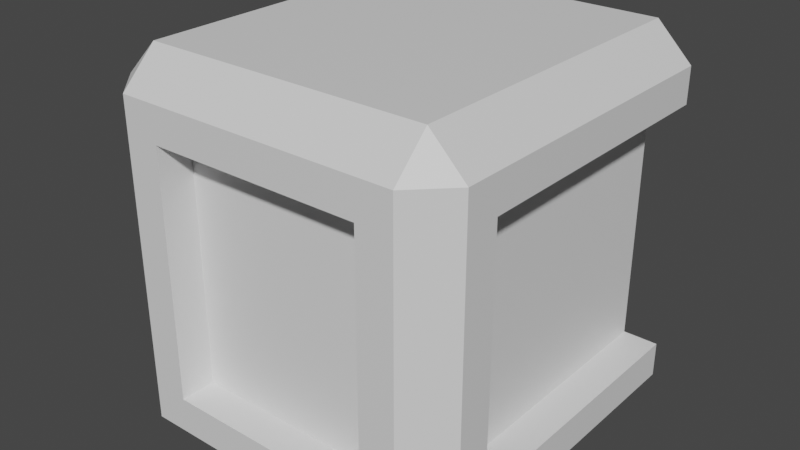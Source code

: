 # Source: Wall1.blend  (saved by Blender 3.6.11; exported with 4.5.12 LTS)
import bpy
from mathutils import Matrix  # noqa: F401  (used for matrix-valued properties, if any)

bpy.ops.wm.read_factory_settings(use_empty=True)
scene = bpy.context.scene
scene.name = 'Scene'

# ---- collections
col_collection = bpy.data.collections.new('Collection'); scene.collection.children.link(col_collection)

# ---- materials (node trees are filled in below, after node groups)
mat_material = bpy.data.materials.new('Material')
mat_material.alpha_threshold = 0.0
mat_material.use_transparent_shadow = False
mat_material.roughness = 0.5
mat_material.line_color = (0.0, 0.0, 0.0, 1.0)

# ---- material node trees
mat_material.use_nodes = True; mat_material.node_tree.nodes.clear()
_N = mat_material.node_tree.nodes; _L = mat_material.node_tree.links
n0 = _N.new('ShaderNodeOutputMaterial'); n0.name = 'Material Output'; n0.location = (300, 300)
n1 = _N.new('ShaderNodeBsdfPrincipled'); n1.name = 'Principled BSDF'; n1.location = (10, 300)
n1.distribution = 'GGX'
n1.subsurface_method = 'RANDOM_WALK_SKIN'
n1.inputs[3].default_value = 1.45
n1.inputs[27].default_value = (0.0, 0.0, 0.0, 1.0)
n1.inputs[28].default_value = 1.0
_L.new(n1.outputs[0], n0.inputs[0])
n0.is_active_output = True

# ---- world
world_world = bpy.data.worlds.new('World'); scene.world = world_world
world_world.use_nodes = True; world_world.node_tree.nodes.clear()
_N = world_world.node_tree.nodes; _L = world_world.node_tree.links
n0 = _N.new('ShaderNodeOutputWorld'); n0.name = 'World Output'; n0.location = (300, 300)
n1 = _N.new('ShaderNodeBackground'); n1.name = 'Background'; n1.location = (10, 300)
n1.inputs[0].default_value = (0.05088, 0.05088, 0.05088, 1.0)
_L.new(n1.outputs[0], n0.inputs[0])
n0.is_active_output = True
world_world.color = (0.05088, 0.05088, 0.05088)
world_world.use_sun_shadow = False
world_world.sun_shadow_jitter_overblur = 0.0

# ---- meshes
me_cube = bpy.data.meshes.new('Cube')
me_cube.from_pydata([(0.8, 1.0, 1.0), (0.8, -0.8, 1.0), (0.6, -1.0, 0.6), (0.6, -1.0, -0.8), (-0.8, 1.0, 1.0), (-1.0, -0.8, 0.8), (-0.6, -1.0, 0.6), (-0.8, -0.8, 1.0), (-0.6, -1.0, -0.8), (-1.0, -0.8, -1.0), (1.0, -0.8, -1.0), (1.0, -0.8, 0.8), (1.0, 1.0, 0.8), (1.0, 1.0, -1.0), (-1.0, 1.0, 0.8), (-1.0, 1.0, -1.0), (-1.0, -0.6, 0.6), (-1.0, -0.6, -0.8), (-1.0, 0.8, 0.6), (-1.0, 0.8, -0.8), (1.0, 0.8, 0.6), (1.0, 1.0, 0.6), (1.0, 1.0, -0.8), (1.0, 0.8, -0.8), (1.0, -0.6, 0.6), (1.0, -0.6, -0.8), (0.8, -0.6, -0.8), (0.8, -0.6, 0.6), (0.8, 0.8, 0.6), (0.8, 0.8, -0.8), (0.8, 1.0, 0.6), (0.8, 1.0, -0.8), (-1.0, 1.0, -0.8), (-1.0, 1.0, 0.6), (-0.8, -0.6, 0.6), (-0.8, -0.6, -0.8), (-0.8, 0.8, 0.6), (-0.8, 0.8, -0.8), (-0.8, 1.0, -0.8), (-0.8, 1.0, 0.6), (-0.8, -1.0, -1.0), (-0.8, -1.0, 0.8), (0.8, -1.0, 0.8), (0.8, -1.0, -1.0), (-0.6, -0.8, -0.8), (-0.6, -0.8, 0.6), (0.6, -0.8, 0.6), (0.6, -0.8, -0.8)], [], [(2, 6, 45, 46), (15, 13, 10, 43, 40, 9), (0, 4, 7, 1), (11, 1, 42), (5, 41, 7), (40, 41, 5, 9), (42, 43, 10, 11), (1, 7, 41, 42), (0, 1, 11, 12), (7, 4, 14, 5), (25, 24, 11, 10), (24, 20, 12, 11), (20, 21, 12), (23, 25, 10, 13), (22, 23, 13), (24, 25, 26, 27), (29, 28, 27, 26), (30, 28, 29, 31), (25, 23, 29, 26), (20, 24, 27, 28), (23, 22, 31, 29), (21, 20, 28, 30), (16, 17, 9, 5), (18, 16, 5, 14), (19, 32, 15), (17, 19, 15, 9), (33, 18, 14), (35, 34, 36, 37), (38, 37, 36, 39), (17, 16, 34, 35), (19, 17, 35, 37), (16, 18, 36, 34), (18, 33, 39, 36), (32, 19, 37, 38), (0, 12, 21, 30, 31, 22, 13, 15, 32, 38, 39, 33, 14, 4), (8, 6, 41, 40), (2, 3, 43, 42), (6, 2, 42, 41), (3, 8, 40, 43), (47, 46, 45, 44), (6, 8, 44, 45), (8, 3, 47, 44), (3, 2, 46, 47)])
_uv = me_cube.uv_layers.new(name='UVMap')
_uv.uv.foreach_set('vector', [0.575, 0.8, 0.575, 0.95, 0.575, 0.95, 0.575, 0.8, 0.125, 0.5, 0.375, 0.5, 0.375, 0.725, 0.35, 0.75, 0.15, 0.75, 0.125, 0.725, 0.65, 0.5, 0.85, 0.5, 0.85, 0.725, 0.65, 0.725, 0.6, 0.75, 0.625, 0.775, 0.6, 0.775, 0.6, 0.025, 0.6, 0.0, 0.625, 0.025, 0.375, 0.0, 0.6, 0.0, 0.6, 0.025, 0.375, 0.025, 0.6, 0.775, 0.375, 0.775, 0.375, 0.725, 0.6, 0.725, 0.625, 0.775, 0.625, 0.975, 0.6, 0.975, 0.6, 0.775, 0.65, 0.5, 0.65, 0.725, 0.6, 0.725, 0.6, 0.5, 0.625, 0.025, 0.625, 0.25, 0.6, 0.25, 0.6, 0.025, 0.4, 0.7, 0.575, 0.7, 0.6, 0.725, 0.375, 0.725, 0.575, 0.7, 0.575, 0.525, 0.6, 0.5, 0.6, 0.725, 0.575, 0.525, 0.575, 0.5, 0.6, 0.5, 0.4, 0.525, 0.4, 0.7, 0.375, 0.725, 0.375, 0.5, 0.4, 0.5, 0.4, 0.525, 0.375, 0.5, 0.575, 0.7, 0.4, 0.7, 0.4, 0.7, 0.575, 0.7, 0.4, 0.525, 0.575, 0.525, 0.575, 0.7, 0.4, 0.7, 0.575, 0.5, 0.575, 0.525, 0.4, 0.525, 0.4, 0.5, 0.4, 0.7, 0.4, 0.525, 0.4, 0.525, 0.4, 0.7, 0.575, 0.525, 0.575, 0.7, 0.575, 0.7, 0.575, 0.525, 0.4, 0.525, 0.4, 0.5, 0.4, 0.5, 0.4, 0.525, 0.575, 0.5, 0.575, 0.525, 0.575, 0.525, 0.575, 0.5, 0.575, 0.05, 0.4, 0.05, 0.375, 0.025, 0.6, 0.025, 0.575, 0.225, 0.575, 0.05, 0.6, 0.025, 0.6, 0.25, 0.4, 0.225, 0.4, 0.25, 0.375, 0.25, 0.4, 0.05, 0.4, 0.225, 0.375, 0.25, 0.375, 0.025, 0.575, 0.25, 0.575, 0.225, 0.6, 0.25, 0.4, 0.05, 0.575, 0.05, 0.575, 0.225, 0.4, 0.225, 0.4, 0.25, 0.4, 0.225, 0.575, 0.225, 0.575, 0.25, 0.4, 0.05, 0.575, 0.05, 0.575, 0.05, 0.4, 0.05, 0.4, 0.225, 0.4, 0.05, 0.4, 0.05, 0.4, 0.225, 0.575, 0.05, 0.575, 0.225, 0.575, 0.225, 0.575, 0.05, 0.575, 0.225, 0.575, 0.25, 0.575, 0.25, 0.575, 0.225, 0.4, 0.25, 0.4, 0.225, 0.4, 0.225, 0.4, 0.25, 0.65, 0.5, 0.6, 0.5, 0.575, 0.5, 0.575, 0.5, 0.4, 0.5, 0.4, 0.5, 0.375, 0.5, 0.375, 0.25, 0.4, 0.25, 0.4, 0.25, 0.575, 0.25, 0.575, 0.25, 0.6, 0.25, 0.85, 0.5, 0.4, 0.95, 0.575, 0.95, 0.6, 0.975, 0.375, 0.975, 0.575, 0.8, 0.4, 0.8, 0.375, 0.775, 0.6, 0.775, 0.575, 0.95, 0.575, 0.8, 0.6, 0.775, 0.6, 0.975, 0.4, 0.8, 0.4, 0.95, 0.375, 0.975, 0.375, 0.775, 0.4, 0.8, 0.575, 0.8, 0.575, 0.95, 0.4, 0.95, 0.575, 0.95, 0.4, 0.95, 0.4, 0.95, 0.575, 0.95, 0.4, 0.95, 0.4, 0.8, 0.4, 0.8, 0.4, 0.95, 0.4, 0.8, 0.575, 0.8, 0.575, 0.8, 0.4, 0.8])
me_cube.materials.append(mat_material)
me_cube.use_mirror_vertex_groups = False
me_cube.update()

# ---- objects
ob_cube = bpy.data.objects.new('Cube', me_cube)

# ---- transforms, parenting, visibility, modifiers, constraints
ob_cube.location = (0.0, 0.0, 0.0)
ob_cube.lock_rotations_4d = False
ob_cube.empty_display_type = 'ARROWS'
ob_cube.lineart.crease_threshold = 0.0

# ---- collection membership
col_collection.objects.link(ob_cube)

# ---- scene / render settings (as saved in the file)
scene.frame_start = 1; scene.frame_end = 250; scene.frame_set(1)
scene.render.engine = 'BLENDER_EEVEE_NEXT'
scene.cycles.sampling_pattern = 'TABULATED_SOBOL'
scene.view_settings.view_transform = 'Filmic'
bpy.context.view_layer.update()

# ---- added for rendering (the .blend has no active camera and no usable light): camera, sun
cam_auto = bpy.data.cameras.new('AutoCamera')
cam_auto.lens = 50.0
cam_auto.sensor_width = 36.0
cam_auto.clip_end = 1000.0
ob_auto_camera = bpy.data.objects.new('AutoCamera', cam_auto)
scene.collection.objects.link(ob_auto_camera)
ob_auto_camera.location = (3.20507, -3.84609, 2.56406)
ob_auto_camera.rotation_euler = (1.09748, -7.21219e-08, 0.694738)
scene.camera = ob_auto_camera
light_auto_sun = bpy.data.lights.new('AutoSun', 'SUN')
light_auto_sun.energy = 3.0
light_auto_sun.angle = 0.0523599
ob_auto_sun = bpy.data.objects.new('AutoSun', light_auto_sun)
scene.collection.objects.link(ob_auto_sun)
ob_auto_sun.rotation_euler = (0.872665, 0.174533, 0.523599)
bpy.context.view_layer.update()
